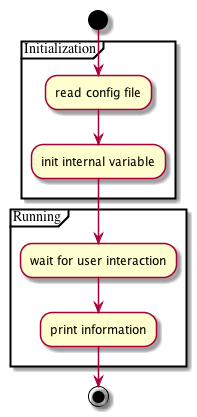

The diagram above was rendered by PlantUML. Its source (embedded in the PNG):
@startuml
start
partition Initialization {
    :read config file;
    :init internal variable;
}
partition Running {
    :wait for user interaction;
    :print information;
}

stop
@enduml